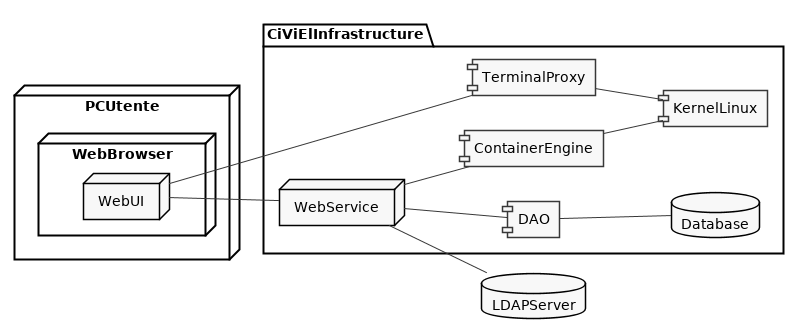

The diagram above was rendered by PlantUML. Its source (embedded in the PNG):
@startuml
left to right direction
skinparam shadowing false
skinparam monochrome true 
node PCUtente {
    node WebBrowser {
        node WebUI
    }
}

folder CiViElInfrastructure {
    node WebService
    component DAO
    database Database
    component ContainerEngine
    component TerminalProxy
    component KernelLinux
    WebService -- DAO
    DAO -- Database
    WebService -- ContainerEngine 
    TerminalProxy -- KernelLinux
    ContainerEngine -- KernelLinux
}

database LDAPServer

WebUI -- WebService
WebUI -- TerminalProxy
WebService -- LDAPServer


@enduml